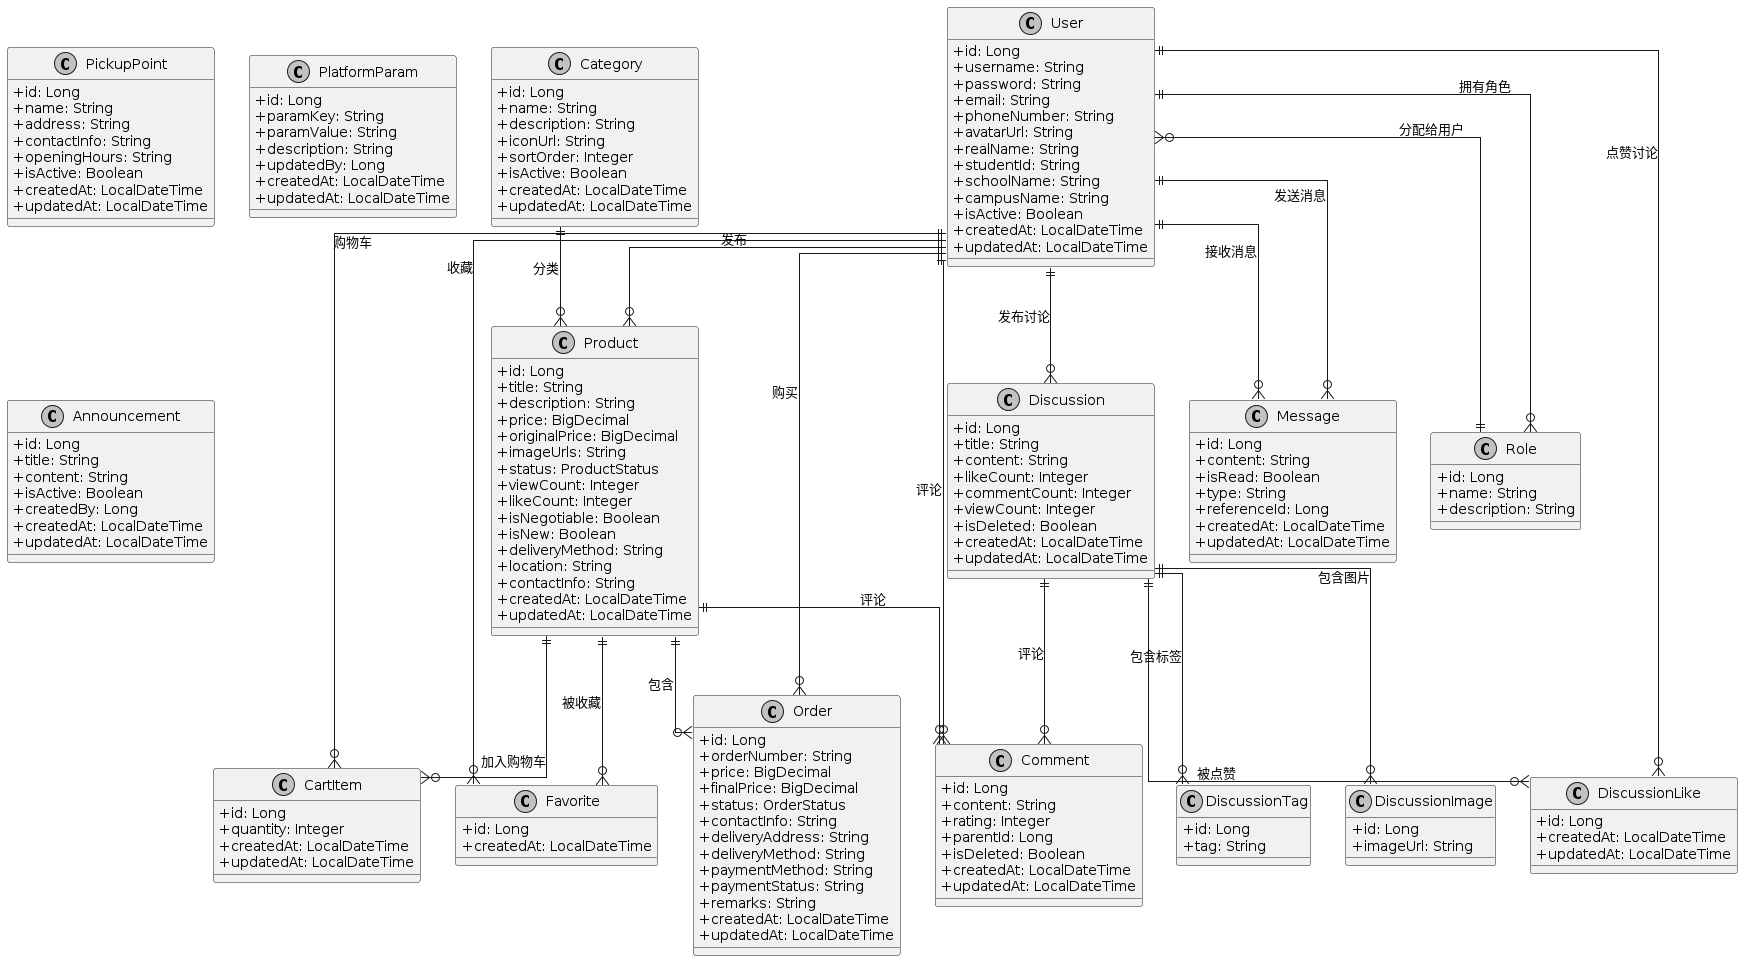

The diagram above was rendered by PlantUML. Its source (embedded in the PNG):
@startuml

' 设置样式
skinparam monochrome true
skinparam classAttributeIconSize 0
skinparam linetype ortho

' 用户相关类
class User {
  +id: Long
  +username: String
  +password: String
  +email: String
  +phoneNumber: String
  +avatarUrl: String
  +realName: String
  +studentId: String
  +schoolName: String
  +campusName: String
  +isActive: Boolean
  +createdAt: LocalDateTime
  +updatedAt: LocalDateTime
}

class Role {
  +id: Long
  +name: String
  +description: String
}

' 商品相关类
class Category {
  +id: Long
  +name: String
  +description: String
  +iconUrl: String
  +sortOrder: Integer
  +isActive: Boolean
  +createdAt: LocalDateTime
  +updatedAt: LocalDateTime
}

class Product {
  +id: Long
  +title: String
  +description: String
  +price: BigDecimal
  +originalPrice: BigDecimal
  +imageUrls: String
  +status: ProductStatus
  +viewCount: Integer
  +likeCount: Integer
  +isNegotiable: Boolean
  +isNew: Boolean
  +deliveryMethod: String
  +location: String
  +contactInfo: String
  +createdAt: LocalDateTime
  +updatedAt: LocalDateTime
}

' 订单相关类
class Order {
  +id: Long
  +orderNumber: String
  +price: BigDecimal
  +finalPrice: BigDecimal
  +status: OrderStatus
  +contactInfo: String
  +deliveryAddress: String
  +deliveryMethod: String
  +paymentMethod: String
  +paymentStatus: String
  +remarks: String
  +createdAt: LocalDateTime
  +updatedAt: LocalDateTime
}

class CartItem {
  +id: Long
  +quantity: Integer
  +createdAt: LocalDateTime
  +updatedAt: LocalDateTime
}

' 社区相关类
class Discussion {
  +id: Long
  +title: String
  +content: String
  +likeCount: Integer
  +commentCount: Integer
  +viewCount: Integer
  +isDeleted: Boolean
  +createdAt: LocalDateTime
  +updatedAt: LocalDateTime
}

class DiscussionImage {
  +id: Long
  +imageUrl: String
}

class DiscussionTag {
  +id: Long
  +tag: String
}

class DiscussionLike {
  +id: Long
  +createdAt: LocalDateTime
  +updatedAt: LocalDateTime
}

class Comment {
  +id: Long
  +content: String
  +rating: Integer
  +parentId: Long
  +isDeleted: Boolean
  +createdAt: LocalDateTime
  +updatedAt: LocalDateTime
}

' 收藏相关类
class Favorite {
  +id: Long
  +createdAt: LocalDateTime
}

' 消息相关类
class Message {
  +id: Long
  +content: String
  +isRead: Boolean
  +type: String
  +referenceId: Long
  +createdAt: LocalDateTime
  +updatedAt: LocalDateTime
}

' 其他类
class PickupPoint {
  +id: Long
  +name: String
  +address: String
  +contactInfo: String
  +openingHours: String
  +isActive: Boolean
  +createdAt: LocalDateTime
  +updatedAt: LocalDateTime
}

class PlatformParam {
  +id: Long
  +paramKey: String
  +paramValue: String
  +description: String
  +updatedBy: Long
  +createdAt: LocalDateTime
  +updatedAt: LocalDateTime
}

class Announcement {
  +id: Long
  +title: String
  +content: String
  +isActive: Boolean
  +createdBy: Long
  +createdAt: LocalDateTime
  +updatedAt: LocalDateTime
}

' 关系定义
User ||--o{ Product : 发布
User ||--o{ Order : 购买
User ||--o{ Comment : 评论
User ||--o{ Discussion : 发布讨论
User ||--o{ DiscussionLike : 点赞讨论
User ||--o{ Favorite : 收藏
User ||--o{ CartItem : 购物车
User ||--o{ Message : 发送消息
User ||--o{ Message : 接收消息
User ||--o{ Role : 拥有角色
Role ||--o{ User : 分配给用户
Product ||--o{ Order : 包含
Product ||--o{ Comment : 评论
Product ||--o{ Favorite : 被收藏
Product ||--o{ CartItem : 加入购物车
Category ||--o{ Product : 分类
Discussion ||--o{ Comment : 评论
Discussion ||--o{ DiscussionLike : 被点赞
Discussion ||--o{ DiscussionImage : 包含图片
Discussion ||--o{ DiscussionTag : 包含标签

@enduml